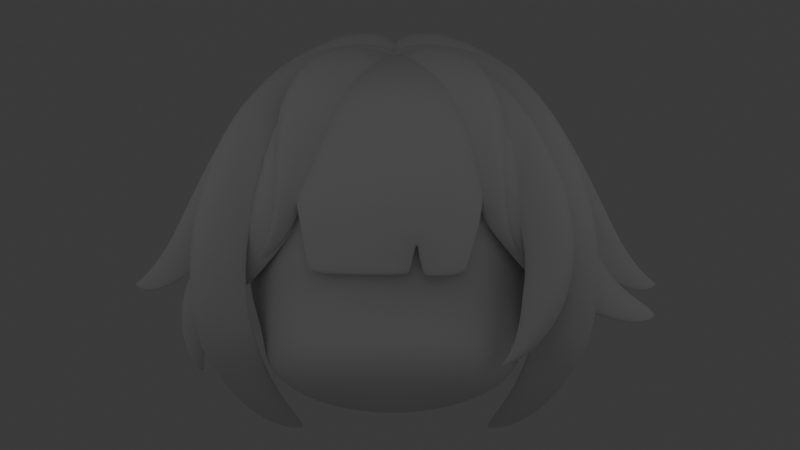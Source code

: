 # Source: Part1.blend  (saved by Blender 5.2.44; exported with 4.5.12 LTS)
import bpy
from mathutils import Matrix  # noqa: F401  (used for matrix-valued properties, if any)

bpy.ops.wm.read_factory_settings(use_empty=True)
scene = bpy.context.scene
scene.name = 'Scene'

# ---- collections
col_collection = bpy.data.collections.new('Collection'); scene.collection.children.link(col_collection)
col_hair = bpy.data.collections.new('Hair'); scene.collection.children.link(col_hair)

# ---- node groups
ng_smooth_by_angle = bpy.data.node_groups.new('Smooth by Angle', 'GeometryNodeTree')
_s = ng_smooth_by_angle.interface.new_socket(name='Mesh', in_out='OUTPUT', socket_type='NodeSocketGeometry')
_s = ng_smooth_by_angle.interface.new_socket(name='Mesh', in_out='INPUT', socket_type='NodeSocketGeometry')
_s = ng_smooth_by_angle.interface.new_socket(name='Angle', in_out='INPUT', socket_type='NodeSocketFloat')
_s.subtype = 'ANGLE'
_s.default_value = 0.5236
_s.min_value = 0.0
_s.max_value = 3.142
_s.description = 'Maximum face angle for smooth edges'
_s = ng_smooth_by_angle.interface.new_socket(name='Ignore Sharpness', in_out='INPUT', socket_type='NodeSocketBool')
_s.force_non_field = True
ng_smooth_by_angle.is_modifier = True
_N = ng_smooth_by_angle.nodes; _L = ng_smooth_by_angle.links
n0 = _N.new('GeometryNodeSetShadeSmooth'); n0.name = 'Set Shade Smooth'; n0.location = (120, -80)
n0.domain = 'EDGE'
n1 = _N.new('GeometryNodeSetShadeSmooth'); n1.name = 'Set Shade Smooth.001'; n1.location = (300, -80)
n2 = _N.new('NodeGroupOutput'); n2.name = 'Group Output'; n2.location = (480, -80)
n3 = _N.new('GeometryNodeInputMeshEdgeAngle'); n3.name = 'Edge Angle'; n3.location = (-440, -240)
n4 = _N.new('NodeGroupInput'); n4.name = 'Group Input'; n4.location = (-80, -80)
n5 = _N.new('GeometryNodeInputEdgeSmooth'); n5.name = 'Is Edge Smooth'; n5.location = (-260, -120)
n6 = _N.new('GeometryNodeInputShadeSmooth'); n6.name = 'Is Shade Smooth'; n6.location = (-440, -397)
n7 = _N.new('FunctionNodeCompare'); n7.name = 'Compare'; n7.location = (-260, -260)
n7.operation = 'LESS_EQUAL'
n8 = _N.new('FunctionNodeBooleanMath'); n8.name = 'Boolean Math.001'; n8.location = (-80, -260)
n9 = _N.new('NodeGroupInput'); n9.name = 'Group Input.001'; n9.location = (-440, -329)
n10 = _N.new('NodeGroupInput'); n10.name = 'Group Input.002'; n10.location = (-259, -189)
n11 = _N.new('FunctionNodeBooleanMath'); n11.name = 'Boolean Math'; n11.location = (-80, -149)
n11.operation = 'OR'
n12 = _N.new('FunctionNodeBooleanMath'); n12.name = 'Boolean Math.002'; n12.location = (-260, -380)
n12.operation = 'OR'
n13 = _N.new('NodeGroupInput'); n13.name = 'Group Input.003'; n13.location = (-440, -460)
_L.new(n3.outputs[0], n7.inputs[0])
_L.new(n1.outputs[0], n2.inputs[0])
_L.new(n9.outputs[1], n7.inputs[1])
_L.new(n7.outputs[0], n8.inputs[0])
_L.new(n4.outputs[0], n0.inputs[0])
_L.new(n0.outputs[0], n1.inputs[0])
_L.new(n8.outputs[0], n0.inputs[2])
_L.new(n10.outputs[2], n11.inputs[1])
_L.new(n5.outputs[0], n11.inputs[0])
_L.new(n11.outputs[0], n0.inputs[1])
_L.new(n13.outputs[2], n12.inputs[1])
_L.new(n6.outputs[0], n12.inputs[0])
_L.new(n12.outputs[0], n8.inputs[1])
n2.is_active_output = True

# ---- world
world_world = bpy.data.worlds.new('World'); scene.world = world_world
world_world.use_nodes = True; world_world.node_tree.nodes.clear()
_N = world_world.node_tree.nodes; _L = world_world.node_tree.links
n0 = _N.new('ShaderNodeOutputWorld'); n0.name = 'World Output'; n0.location = (200, 100)
n1 = _N.new('ShaderNodeBackground'); n1.name = 'Background'; n1.location = (-200, 100)
n1.inputs[0].default_value = (0.05088, 0.05088, 0.05088, 1.0)
_L.new(n1.outputs[0], n0.inputs[0])
n0.is_active_output = True
world_world.color = (0.05088, 0.05088, 0.05088)
world_world.sun_shadow_jitter_overblur = 0.0

# ---- cameras
cam_camera = bpy.data.cameras.new('Camera')
cam_camera.clip_end = 100.0
cam_camera.ortho_scale = 7.314

# ---- lights
light_x = bpy.data.lights.new('面光', 'AREA')
light_x.size = 5.542
light_x.size_y = 1.0
light_001 = bpy.data.lights.new('面光.001', 'AREA')
light_001.size = 5.542
light_001.size_y = 1.0
light_002 = bpy.data.lights.new('面光.002', 'AREA')
light_002.size = 5.542
light_002.size_y = 1.0
light_003 = bpy.data.lights.new('面光.003', 'AREA')
light_003.size = 5.542
light_003.size_y = 1.0

# ---- meshes
me_x = bpy.data.meshes.new('立方体')
me_x.from_pydata([(0.7901, -0.8341, -0.3759), (0.556, -0.6829, 1.545), (0.701, 0.7807, -0.11), (0.5651, 0.6933, 1.587), (0.0, 1.007, -0.2906), (0.0, 0.8256, 1.679), (0.0, -1.033, -0.6347), (0.0, -0.9001, 1.647), (0.9181, -0.01523, -0.3708), (0.7447, 4.628e-05, 1.636), (0.0, 4.628e-05, 1.859), (0.0, -0.004804, -0.7483), (0.3748, 0.7585, 1.613), (0.9134, 0.4803, -0.2557), (0.7145, -0.4306, 1.614), (0.5235, -1.011, -0.5772), (0.7045, 0.8291, 1.358), (0.6755, -0.8034, 1.355), (0.5006, 0.9233, -0.238), (0.369, -0.8386, 1.599), (0.0, -0.4365, 1.819), (0.0, -0.5748, -0.7777), (0.0, -1.1, 1.339), (0.0, 1.12, 1.384), (0.9688, -0.5518, -0.4624), (0.7155, 0.4313, 1.615), (0.0, 0.4366, 1.819), (0.0, 0.552, -0.6095), (0.4064, 4.628e-05, 1.825), (0.5673, -0.007858, -0.6508), (0.9882, -0.0004138, 1.367), (0.4511, 1.049, 1.381), (0.9168, -0.4605, 1.36), (0.555, -0.5703, -0.6954), (0.403, -0.4331, 1.778), (0.4506, -1.069, 1.37), (0.403, 0.4332, 1.778), (0.5516, 0.536, -0.5236), (0.9173, 0.4598, 1.366), (0.7437, 0.8752, 0.9742), (0.7697, 0.9009, 0.6316), (0.7439, -0.8818, 0.9037), (0.7636, -0.8896, 0.5449), (0.0, -1.246, 0.5315), (0.0, -1.219, 0.8968), (0.0, 1.241, 0.6274), (0.0, 1.209, 0.981), (1.13, -0.004805, 0.6135), (1.089, -0.002502, 0.9753), (1.004, -0.4841, 0.9505), (1.041, -0.5002, 0.5846), (0.4727, 1.124, 0.9825), (0.4893, 1.155, 0.628), (0.4718, -1.133, 0.8999), (0.4841, -1.158, 0.5332), (1.003, 0.479, 0.9911), (1.045, 0.4924, 0.6303), (0.8061, 0.9193, 0.3095), (0.7419, 0.8133, -0.02476), (0.7969, -0.8503, 0.1001), (0.7858, -0.8994, -0.2338), (0.0, 1.17, -0.07751), (0.0, 1.244, 0.2884), (0.0, -1.328, -0.2295), (0.0, -1.062, 0.006334), (0.9959, -0.012, -0.1383), (1.142, -0.00867, 0.2156), (1.059, -0.5462, 0.1456), (0.9253, -0.6111, -0.1768), (0.5084, 1.165, 0.2934), (0.4767, 1.046, -0.04653), (0.5021, -0.9836, 0.02319), (0.5232, -1.254, -0.2766), (1.066, 0.5071, 0.2646), (0.9263, 0.5164, -0.08912)], [], [(23, 5, 12, 31), (31, 12, 3, 16), (30, 9, 14, 32), (32, 14, 1, 17), (11, 29, 33, 21), (29, 8, 24, 33), (33, 24, 0, 15), (21, 33, 15, 6), (9, 28, 34, 14), (28, 10, 20, 34), (34, 20, 7, 19), (14, 34, 19, 1), (17, 1, 19, 35), (35, 19, 7, 22), (3, 12, 36, 25), (12, 5, 26, 36), (36, 26, 10, 28), (25, 36, 28, 9), (4, 18, 37, 27), (18, 2, 13, 37), (37, 13, 8, 29), (27, 37, 29, 11), (16, 3, 25, 38), (38, 25, 9, 30), (48, 49, 50, 47), (49, 41, 42, 50), (46, 51, 52, 45), (51, 39, 40, 52), (41, 53, 54, 42), (53, 44, 43, 54), (39, 55, 56, 40), (55, 48, 47, 56), (39, 16, 38, 55), (51, 31, 16, 39), (41, 17, 35, 53), (49, 32, 17, 41), (53, 35, 22, 44), (46, 23, 31, 51), (55, 38, 30, 48), (48, 30, 32, 49), (66, 67, 68, 65), (60, 68, 67, 59), (62, 69, 70, 61), (58, 70, 69, 57), (59, 71, 72, 60), (63, 72, 71, 64), (57, 73, 74, 58), (65, 74, 73, 66), (2, 58, 74, 13), (57, 40, 56, 73), (18, 70, 58, 2), (69, 52, 40, 57), (0, 60, 72, 15), (59, 42, 54, 71), (24, 68, 60, 0), (67, 50, 42, 59), (4, 61, 70, 18), (62, 45, 52, 69), (15, 72, 63, 6), (71, 54, 43, 64), (13, 74, 65, 8), (8, 65, 68, 24), (73, 56, 47, 66), (66, 47, 50, 67)])
me_x.polygons.foreach_set('use_smooth', [True] * 64)
_uv = me_x.uv_layers.new(name='UV贴图')
_uv.uv.foreach_set('vector', [0.01222, 0.6077, 0.0363, 0.5341, 0.1358, 0.5402, 0.1215, 0.6097, 0.1215, 0.6097, 0.1358, 0.5402, 0.2057, 0.5565, 0.2216, 0.6127, 0.4179, 0.7392, 0.503, 0.7334, 0.5118, 0.8359, 0.4374, 0.8481, 0.4374, 0.8481, 0.5118, 0.8359, 0.529, 0.9039, 0.4904, 0.9348, 0.3804, 0.2681, 0.5165, 0.2613, 0.5214, 0.3938, 0.3896, 0.4012, 0.5165, 0.2613, 0.643, 0.2377, 0.6391, 0.3659, 0.5214, 0.3938, 0.5214, 0.3938, 0.6391, 0.3659, 0.6264, 0.4382, 0.543, 0.477, 0.3896, 0.4012, 0.5214, 0.3938, 0.543, 0.477, 0.4194, 0.4874, 0.503, 0.7334, 0.6028, 0.7292, 0.6043, 0.8326, 0.5118, 0.8359, 0.6028, 0.7292, 0.7075, 0.7265, 0.7075, 0.8309, 0.6043, 0.8326, 0.6043, 0.8326, 0.7075, 0.8309, 0.7006, 0.9256, 0.5989, 0.9209, 0.5118, 0.8359, 0.6043, 0.8326, 0.5989, 0.9209, 0.529, 0.9039, 0.1641, 0.06671, 0.1816, 0.0134, 0.2521, -1.329e-08, 0.2642, 0.06482, 0.5777, 0.9852, 0.5989, 0.9209, 0.7006, 0.9256, 0.6852, 1.0, 0.5184, 0.5644, 0.5872, 0.5432, 0.5979, 0.6271, 0.5055, 0.6313, 0.5872, 0.5432, 0.6884, 0.5341, 0.7011, 0.6238, 0.5979, 0.6271, 0.5979, 0.6271, 0.7011, 0.6238, 0.7075, 0.7265, 0.6028, 0.7292, 0.5055, 0.6313, 0.5979, 0.6271, 0.6028, 0.7292, 0.503, 0.7334, 0.3957, -1.043e-08, 0.522, 0.005065, 0.5142, 0.1225, 0.3804, 0.1265, 0.522, 0.005065, 0.6088, 0.02148, 0.6311, 0.1074, 0.5142, 0.1225, 0.5142, 0.1225, 0.6311, 0.1074, 0.643, 0.2377, 0.5165, 0.2613, 0.3804, 0.1265, 0.5142, 0.1225, 0.5165, 0.2613, 0.3804, 0.2681, 0.4785, 0.5414, 0.5184, 0.5644, 0.5055, 0.6313, 0.4308, 0.6298, 0.4308, 0.6298, 0.5055, 0.6313, 0.503, 0.7334, 0.4179, 0.7392, 0.01131, 0.1505, 0.06824, 0.1449, 0.06162, 0.2059, 0.002823, 0.2108, 0.06824, 0.1449, 0.1556, 0.1437, 0.1499, 0.2075, 0.06162, 0.2059, 0.004417, 0.6756, 0.1197, 0.6766, 0.1202, 0.7375, 0.001179, 0.7363, 0.1197, 0.6766, 0.2281, 0.6779, 0.2318, 0.7389, 0.1202, 0.7375, 0.1556, 0.1437, 0.2644, 0.1456, 0.2623, 0.2082, 0.1499, 0.2075, 0.2644, 0.1456, 0.3795, 0.151, 0.3804, 0.2133, 0.2623, 0.2082, 0.2281, 0.6779, 0.3152, 0.6805, 0.321, 0.7417, 0.2318, 0.7389, 0.3152, 0.6805, 0.3724, 0.6852, 0.3793, 0.7467, 0.321, 0.7417, 0.2281, 0.6779, 0.2216, 0.6127, 0.3, 0.6122, 0.3152, 0.6805, 0.1197, 0.6766, 0.1215, 0.6097, 0.2216, 0.6127, 0.2281, 0.6779, 0.1556, 0.1437, 0.1641, 0.06671, 0.2642, 0.06482, 0.2644, 0.1456, 0.06824, 0.1449, 0.08577, 0.07073, 0.1641, 0.06671, 0.1556, 0.1437, 0.2644, 0.1456, 0.2642, 0.06482, 0.3734, 0.06882, 0.3795, 0.151, 0.004417, 0.6756, 0.01222, 0.6077, 0.1215, 0.6097, 0.1197, 0.6766, 0.397, 0.6295, 0.4308, 0.6298, 0.4179, 0.7392, 0.3799, 0.7443, 0.3799, 0.7443, 0.4179, 0.7392, 0.4374, 0.8481, 0.4017, 0.8585, 1.303e-09, 0.2997, 0.06084, 0.3033, 0.07655, 0.3818, 0.01354, 0.3874, 0.1481, 0.3938, 0.07655, 0.3818, 0.06084, 0.3033, 0.1324, 0.332, -5.088e-09, 0.8169, 0.1228, 0.817, 0.1304, 0.9048, 0.004796, 0.9039, 0.2319, 0.9049, 0.1304, 0.9048, 0.1228, 0.817, 0.2346, 0.8161, 0.7533, 0.2285, 0.7705, 0.1321, 0.8412, 0.1201, 0.7986, 0.2259, 0.8204, 3.741e-08, 0.8412, 0.1201, 0.7705, 0.1321, 0.7533, 0.01371, 0.2346, 0.8161, 0.3222, 0.8238, 0.3076, 0.9112, 0.2319, 0.9049, 0.7107, 0.2077, 0.6867, 0.08388, 0.7274, 0.06069, 0.7533, 0.1811, 0.2264, 0.9609, 0.2319, 0.9049, 0.3076, 0.9112, 0.2773, 0.9954, 0.2346, 0.8161, 0.2318, 0.7389, 0.321, 0.7417, 0.3222, 0.8238, 0.1423, 0.9883, 0.1304, 0.9048, 0.2319, 0.9049, 0.2264, 0.9609, 0.1228, 0.817, 0.1202, 0.7375, 0.2318, 0.7389, 0.2346, 0.8161, 0.1532, 0.4734, 0.1481, 0.3938, 0.2577, 0.3958, 0.236, 0.5131, 0.1324, 0.332, 0.1499, 0.2075, 0.2623, 0.2082, 0.2378, 0.3691, 0.1004, 0.4959, 0.07655, 0.3818, 0.1481, 0.3938, 0.1532, 0.4734, 0.06084, 0.3033, 0.06162, 0.2059, 0.1499, 0.2075, 0.1324, 0.332, 0.0166, 0.9954, 0.004796, 0.9039, 0.1304, 0.9048, 0.1423, 0.9883, -5.088e-09, 0.8169, 0.001179, 0.7363, 0.1202, 0.7375, 0.1228, 0.817, 0.236, 0.5131, 0.2577, 0.3958, 0.3804, 0.4044, 0.3572, 0.5341, 0.2378, 0.3691, 0.2623, 0.2082, 0.3804, 0.2133, 0.359, 0.3783, 0.6311, 0.1074, 0.6867, 0.08388, 0.7107, 0.2077, 0.643, 0.2377, 0.643, 0.2377, 0.7107, 0.2077, 0.7066, 0.3465, 0.6391, 0.3659, 0.3222, 0.8238, 0.321, 0.7417, 0.3793, 0.7467, 0.3799, 0.8364, 1.303e-09, 0.2997, 0.002823, 0.2108, 0.06162, 0.2059, 0.06084, 0.3033])
me_x.update()
me_001 = bpy.data.meshes.new('立方体.001')
me_001.from_pydata([(0.0, -1.027, 1.735), (0.03094, -0.3527, 1.957), (0.7274, -0.8852, 1.784), (0.0, -0.5187, 1.916), (0.0, -1.223, 1.412), (0.4925, -0.2748, 1.923), (0.5893, -0.4188, 1.86), (0.7691, -1.152, 1.444), (0.1907, -1.256, 0.4544), (0.0, -1.301, 0.9361), (0.7641, -1.215, 0.9916), (0.7163, -1.24, 0.6233), (0.1303, -1.237, 0.2494), (0.5119, -1.163, 0.2694), (-1.039, -0.8767, 1.86), (-0.8149, -0.1862, 1.982), (-0.9039, -0.625, 1.955), (-1.07, -1.042, 1.57), (-0.9252, -1.215, 0.8799), (-0.7939, -1.24, 0.6067), (-0.648, -1.174, 0.2596), (0.3259, -1.013, 1.724), (0.2271, -0.356, 1.944), (0.2606, -0.5059, 1.891), (0.33, -1.187, 1.415), (0.3334, -1.258, 0.9515), (0.1339, -1.252, 0.4386), (0.1983, -1.202, 0.2586), (0.162, -1.27, 0.2662), (-0.6914, -1.207, 0.2852), (0.5255, -1.179, 0.3046), (0.184, -1.223, 0.266)], [], [(22, 1, 3, 23), (23, 3, 0, 21), (24, 21, 0, 4), (25, 9, 8, 26), (25, 24, 4, 9), (15, 16, 3, 1), (16, 14, 0, 3), (17, 4, 0, 14), (18, 19, 8, 9), (18, 9, 4, 17), (29, 28, 8, 19), (30, 11, 26, 31), (10, 7, 24, 25), (10, 25, 26, 11), (7, 2, 21, 24), (6, 23, 21, 2), (5, 22, 23, 6), (20, 12, 28, 29), (13, 30, 31, 27)])
me_001.polygons.foreach_set('use_smooth', [True] * 19)
_uv = me_001.uv_layers.new(name='UV贴图')
_uv.uv.foreach_set('vector', [0.6552, 0.7279, 0.7075, 0.7265, 0.7075, 0.8309, 0.6559, 0.8317, 0.6559, 0.8317, 0.7075, 0.8309, 0.7006, 0.9256, 0.6497, 0.9232, 0.6315, 0.9926, 0.6497, 0.9232, 0.7006, 0.9256, 0.6852, 1.0, 0.322, 0.1483, 0.3795, 0.151, 0.3497, 0.212, 0.3438, 0.2117, 0.322, 0.1483, 0.3188, 0.06682, 0.3734, 0.06882, 0.3795, 0.151, 0.6028, 0.7292, 0.6043, 0.8326, 0.7075, 0.8309, 0.7075, 0.7265, 0.6043, 0.8326, 0.5989, 0.9209, 0.7006, 0.9256, 0.7075, 0.8309, 0.5777, 0.9852, 0.6852, 1.0, 0.7006, 0.9256, 0.5989, 0.9209, 0.2644, 0.1456, 0.2623, 0.2082, 0.3497, 0.212, 0.3795, 0.151, 0.2644, 0.1456, 0.3795, 0.151, 0.3734, 0.06882, 0.2642, 0.06482, 0.2424, 0.3389, 0.3368, 0.3455, 0.3497, 0.212, 0.2623, 0.2082, 0.2401, 0.3538, 0.2623, 0.2082, 0.3438, 0.2117, 0.3027, 0.3583, 0.2644, 0.1456, 0.2642, 0.06482, 0.3188, 0.06682, 0.322, 0.1483, 0.2644, 0.1456, 0.322, 0.1483, 0.3438, 0.2117, 0.2623, 0.2082, 0.5777, 0.9852, 0.5989, 0.9209, 0.6497, 0.9232, 0.6315, 0.9926, 0.6043, 0.8326, 0.6559, 0.8317, 0.6497, 0.9232, 0.5989, 0.9209, 0.6028, 0.7292, 0.6552, 0.7279, 0.6559, 0.8317, 0.6043, 0.8326, 0.2378, 0.3691, 0.3338, 0.3764, 0.3368, 0.3455, 0.2424, 0.3389, 0.2378, 0.3691, 0.2401, 0.3538, 0.3027, 0.3583, 0.2984, 0.3737])
me_001.update()

# ---- curves / text
cu_007 = bpy.data.curves.new('贝塞尔曲线.007', 'CURVE')
cu_007.dimensions = '3D'
_sp = cu_007.splines.new('BEZIER'); _sp.bezier_points.add(2)
_sp.bezier_points.foreach_set('co', [0.3151, -0.2004, 2.284, 1.208, -0.9089, 1.751, 1.071, -1.295, 0.408])
_sp.bezier_points.foreach_set('handle_left', [-0.1852, 0.3398, 2.139, 1.058, -0.8046, 2.277, 1.414, -0.9035, 0.794])
_sp.bezier_points.foreach_set('handle_right', [0.6008, -0.5089, 2.367, 1.381, -1.03, 1.141, 0.8796, -1.514, 0.1922])
for _p, _l, _r in zip(_sp.bezier_points, ['ALIGNED', 'ALIGNED', 'ALIGNED'], ['ALIGNED', 'ALIGNED', 'ALIGNED']): _p.handle_left_type = _l; _p.handle_right_type = _r
_sp.bezier_points.foreach_set('radius', [1.832, 1.446, 0.03184])
_sp.order_u = 0
_sp.order_v = 0
cu_007.use_path = True
cu_007.bevel_mode = 'OBJECT'
cu_007.fill_mode = 'FULL'
cu_001 = bpy.data.curves.new('贝塞尔曲线.001', 'CURVE')
cu_001.dimensions = '3D'
_sp = cu_001.splines.new('BEZIER'); _sp.bezier_points.add(3)
_sp.bezier_points.foreach_set('co', [0.1051, -0.009394, 2.258, 0.6066, -1.309, 1.941, 0.67, -1.706, -0.2731, -0.3196, -0.9809, -1.305])
_sp.bezier_points.foreach_set('handle_left', [0.3698, 0.523, 1.8, 0.3686, -1.069, 2.272, 1.054, -1.928, 0.5843, -0.1807, -1.118, -1.26])
_sp.bezier_points.foreach_set('handle_right', [-0.08352, -0.3887, 2.584, 0.9019, -1.608, 1.529, 0.3452, -1.519, -0.9977, -0.5849, -0.72, -1.392])
for _p, _l, _r in zip(_sp.bezier_points, ['ALIGNED', 'ALIGNED', 'ALIGNED', 'ALIGNED'], ['ALIGNED', 'ALIGNED', 'ALIGNED', 'ALIGNED']): _p.handle_left_type = _l; _p.handle_right_type = _r
_sp.bezier_points.foreach_set('radius', [2.382, 1.529, 1.673, 0.03184])
_sp.bezier_points.foreach_set('tilt', [0.0, 0.0, 0.1285, -0.6639])
_sp.order_u = 0
_sp.order_v = 0
cu_001.use_path = True
cu_001.bevel_mode = 'OBJECT'
cu_001.fill_mode = 'FULL'
cu_x = bpy.data.curves.new('贝塞尔圆环', 'CURVE')
cu_x.dimensions = '3D'
_sp = cu_x.splines.new('BEZIER'); _sp.bezier_points.add(3)
_sp.bezier_points.foreach_set('co', [-0.06427, 0.1445, 0.003696, 0.1444, -0.06411, -0.006901, -0.06427, -0.01597, -0.0004085, -0.273, -0.06438, 0.003613])
_sp.bezier_points.foreach_set('handle_left', [-0.1403, 0.1444, 0.005612, 0.1305, 0.05027, -0.003624, 0.01937, -0.01591, -0.002515, -0.2969, -0.1445, 0.002167])
_sp.bezier_points.foreach_set('handle_right', [0.01181, 0.1445, 0.00178, 0.1545, -0.1471, -0.009279, -0.1479, -0.01602, 0.001698, -0.24, 0.04605, 0.005607])
for _p, _l, _r in zip(_sp.bezier_points, ['ALIGNED', 'ALIGNED', 'AUTO', 'ALIGNED'], ['ALIGNED', 'ALIGNED', 'AUTO', 'ALIGNED']): _p.handle_left_type = _l; _p.handle_right_type = _r
_sp.order_u = 0
_sp.order_v = 0
_sp.use_cyclic_u = True
cu_x.use_path = True
cu_x.fill_mode = 'FULL'
cu_002 = bpy.data.curves.new('贝塞尔曲线.002', 'CURVE')
cu_002.dimensions = '3D'
_sp = cu_002.splines.new('BEZIER'); _sp.bezier_points.add(2)
_sp.bezier_points.foreach_set('co', [-0.2199, 0.06362, 2.093, 0.7913, -0.9252, 1.478, 0.6449, -1.542, 0.1822])
_sp.bezier_points.foreach_set('handle_left', [-0.4392, 0.7143, 1.791, -0.2636, -0.5211, 2.176, 1.025, -1.38, 0.3677])
_sp.bezier_points.foreach_set('handle_right', [-0.05469, -0.4266, 2.321, 1.036, -1.019, 1.315, 0.3411, -1.671, 0.03405])
for _p, _l, _r in zip(_sp.bezier_points, ['ALIGNED', 'ALIGNED', 'ALIGNED'], ['ALIGNED', 'ALIGNED', 'ALIGNED']): _p.handle_left_type = _l; _p.handle_right_type = _r
_sp.bezier_points.foreach_set('radius', [1.832, 2.779, 0.03184])
_sp.order_u = 0
_sp.order_v = 0
cu_002.use_path = True
cu_002.bevel_mode = 'OBJECT'
cu_002.fill_mode = 'FULL'
cu_003 = bpy.data.curves.new('贝塞尔曲线.003', 'CURVE')
cu_003.dimensions = '3D'
_sp = cu_003.splines.new('BEZIER'); _sp.bezier_points.add(4)
_sp.bezier_points.foreach_set('co', [-0.08544, 0.1599, 1.855, -0.1426, -0.03652, 2.199, -0.1253, -0.9447, 2.375, -0.05032, -2.109, 0.709, -0.2949, -2.76, 0.2139])
_sp.bezier_points.foreach_set('handle_left', [-0.01771, 0.1011, 1.648, -0.09782, -0.03505, 1.777, -0.1814, -0.5478, 2.588, 0.02943, -1.925, 0.9865, -0.2884, -2.673, 0.2064])
_sp.bezier_points.foreach_set('handle_right', [-0.1629, 0.2272, 2.091, -0.2059, -0.0386, 2.795, -0.0461, -1.506, 2.074, -0.1754, -2.398, 0.2739, -0.3043, -2.886, 0.2247])
for _p, _l, _r in zip(_sp.bezier_points, ['ALIGNED', 'ALIGNED', 'ALIGNED', 'ALIGNED', 'ALIGNED'], ['ALIGNED', 'ALIGNED', 'ALIGNED', 'ALIGNED', 'ALIGNED']): _p.handle_left_type = _l; _p.handle_right_type = _r
_sp.bezier_points.foreach_set('radius', [1.832, 2.004, 1.574, 1.501, 0.03184])
_sp.bezier_points.foreach_set('tilt', [0.8177, 1.807, 1.84, 1.416, 1.938])
_sp.order_u = 0
_sp.order_v = 0
cu_003.use_path = True
cu_003.bevel_mode = 'OBJECT'
cu_003.fill_mode = 'FULL'
cu_004 = bpy.data.curves.new('贝塞尔曲线.004', 'CURVE')
cu_004.dimensions = '3D'
cu_004.use_path = True
cu_004.bevel_mode = 'OBJECT'
cu_004.fill_mode = 'FULL'
cu_005 = bpy.data.curves.new('贝塞尔曲线.005', 'CURVE')
cu_005.dimensions = '3D'
cu_005.use_path = True
cu_005.bevel_mode = 'OBJECT'
cu_005.fill_mode = 'FULL'
cu_008 = bpy.data.curves.new('贝塞尔曲线.008', 'CURVE')
cu_008.dimensions = '3D'
_sp = cu_008.splines.new('BEZIER'); _sp.bezier_points.add(2)
_sp.bezier_points.foreach_set('co', [-0.1359, -1.401, 0.5479, -0.04461, -1.976, 0.1477, 0.008514, -1.987, -0.6796])
_sp.bezier_points.foreach_set('handle_left', [-0.1422, -1.283, 0.5554, -0.06932, -1.873, 0.3703, 0.01105, -2.043, -0.6258])
_sp.bezier_points.foreach_set('handle_right', [-0.1242, -1.618, 0.5341, 0.000637, -2.166, -0.26, 0.005325, -1.918, -0.7472])
for _p, _l, _r in zip(_sp.bezier_points, ['ALIGNED', 'ALIGNED', 'ALIGNED'], ['ALIGNED', 'ALIGNED', 'ALIGNED']): _p.handle_left_type = _l; _p.handle_right_type = _r
_sp.bezier_points.foreach_set('radius', [2.329, 1.475, 0.03184])
_sp.bezier_points.foreach_set('tilt', [6.319, 6.153, 5.987])
_sp.order_u = 0
_sp.order_v = 0
cu_008.use_path = True
cu_008.bevel_mode = 'OBJECT'
cu_008.fill_mode = 'FULL'
cu_009 = bpy.data.curves.new('贝塞尔曲线.009', 'CURVE')
cu_009.dimensions = '3D'
_sp = cu_009.splines.new('BEZIER'); _sp.bezier_points.add(3)
_sp.bezier_points.foreach_set('co', [0.6403, 0.2151, 2.159, 1.242, 1.316, 1.085, 1.396, 1.329, 0.06087, 1.416, 0.9737, -0.5149])
_sp.bezier_points.foreach_set('handle_left', [0.5586, -0.01564, 2.055, 1.14, 1.144, 1.656, 1.375, 1.379, 0.248, 1.413, 1.111, -0.43])
_sp.bezier_points.foreach_set('handle_right', [0.7985, 0.6618, 2.36, 1.339, 1.48, 0.5412, 1.432, 1.243, -0.2613, 1.42, 0.7804, -0.6343])
for _p, _l, _r in zip(_sp.bezier_points, ['ALIGNED', 'ALIGNED', 'ALIGNED', 'ALIGNED'], ['ALIGNED', 'ALIGNED', 'ALIGNED', 'ALIGNED']): _p.handle_left_type = _l; _p.handle_right_type = _r
_sp.bezier_points.foreach_set('radius', [1.791, 1.435, 0.9645, 9.729e-05])
_sp.bezier_points.foreach_set('tilt', [0.0, 0.4609, 0.6694, 0.4931])
_sp.order_u = 0
_sp.order_v = 0
cu_009.use_path = True
cu_009.bevel_mode = 'OBJECT'
cu_009.fill_mode = 'FULL'
cu_010 = bpy.data.curves.new('贝塞尔曲线.010', 'CURVE')
cu_010.dimensions = '3D'
_sp = cu_010.splines.new('BEZIER'); _sp.bezier_points.add(2)
_sp.bezier_points.foreach_set('co', [0.3604, 1.089, 1.133, 0.3487, 1.736, 0.3773, 0.157, 2.64, -0.0945])
_sp.bezier_points.foreach_set('handle_left', [0.2908, 0.7739, 1.263, 0.3409, 1.485, 0.6791, 0.1582, 2.631, -0.09557])
_sp.bezier_points.foreach_set('handle_right', [0.4083, 1.307, 1.043, 0.3612, 2.139, -0.108, 0.1401, 2.772, -0.07977])
for _p, _l, _r in zip(_sp.bezier_points, ['ALIGNED', 'ALIGNED', 'ALIGNED'], ['ALIGNED', 'ALIGNED', 'ALIGNED']): _p.handle_left_type = _l; _p.handle_right_type = _r
_sp.bezier_points.foreach_set('radius', [3.514, 2.338, 0.03184])
_sp.bezier_points.foreach_set('tilt', [6.319, 6.319, 5.987])
_sp.order_u = 0
_sp.order_v = 0
cu_010.use_path = True
cu_010.bevel_mode = 'OBJECT'
cu_010.fill_mode = 'FULL'

# ---- objects
ob_aaacankao = bpy.data.objects.new('AaaCANKAO', None)
ob_head = bpy.data.objects.new('Head', me_x)
ob_camera = bpy.data.objects.new('Camera', cam_camera)
ob_x = bpy.data.objects.new('面光', light_x)
ob_001 = bpy.data.objects.new('面光.001', light_001)
ob_002 = bpy.data.objects.new('面光.002', light_002)
ob_003 = bpy.data.objects.new('面光.003', light_003)
ob_front = bpy.data.objects.new('Front', me_001)
ob_front_beside = bpy.data.objects.new('Front_Beside', cu_007)
ob_front_beside_2 = bpy.data.objects.new('Front_Beside_2', cu_001)
ob_shape = bpy.data.objects.new('Shape', cu_x)
ob_front_wide = bpy.data.objects.new('Front_Wide', cu_002)
ob_side = bpy.data.objects.new('Side', cu_003)
ob_side_001 = bpy.data.objects.new('Side.001', cu_004)
ob_side_002 = bpy.data.objects.new('Side.002', cu_005)
ob_side_003 = bpy.data.objects.new('Side.003', cu_008)
ob_front_beside_2_001 = bpy.data.objects.new('Front_Beside_2.001', cu_009)
ob_side_004 = bpy.data.objects.new('Side.004', cu_010)

# ---- transforms, parenting, visibility, modifiers, constraints
ob_aaacankao.location = (0.0, 0.0, 0.0)
ob_aaacankao.rotation_euler = (1.571, -0.0, -0.0)
ob_aaacankao.scale = (1.69, 1.69, 1.69)
ob_aaacankao.empty_display_type = 'IMAGE'
ob_aaacankao.empty_display_size = 5.0
ob_aaacankao.empty_image_depth = 'FRONT'
ob_aaacankao.use_empty_image_alpha = True
ob_aaacankao.color = (1.0, 1.0, 1.0, 0.3)
ob_aaacankao.hide_select = True
ob_head.location = (-0.0227, 7.092e-09, -0.05278)
ob_head.scale = (1.342, 1.342, 1.342)
_m = ob_head.modifiers.new('镜像', 'MIRROR')
_m.use_clip = True
_m = ob_head.modifiers.new('Subdivision', 'SUBSURF')
_m.levels = 2
_m = ob_head.modifiers.new('按角度平滑', 'NODES')
_m.node_group = ng_smooth_by_angle
_m.use_pin_to_last = True
_m.show_group_selector = False
ob_camera.location = (-0.03645, -11.55, 0.3494)
ob_camera.rotation_euler = (1.612, -4.898e-08, -0.007598)
ob_camera.lock_rotations_4d = False
ob_camera.empty_display_type = 'ARROWS'
ob_camera.color = (0.0, 0.0, 0.0, 0.0)
ob_camera.display_type = 'WIRE'
ob_camera.lineart.crease_threshold = 0.0
ob_x.location = (-0.01007, -6.194, 2.636)
ob_x.rotation_euler = (1.243, 0.2622, -0.09488)
ob_001.location = (-5.929, -2.347, 2.636)
ob_001.rotation_euler = (1.392, -0.0443, -1.165)
ob_002.location = (5.857, -2.051, 2.636)
ob_002.rotation_euler = (1.426, 0.646, 1.22)
ob_003.location = (0.02474, 11.51, -1.926)
ob_003.rotation_euler = (1.947, 0.8039, 3.416)
ob_front.location = (-0.0227, 7.092e-09, -0.05278)
ob_front.scale = (1.342, 1.342, 1.342)
_m = ob_front.modifiers.new('缩裹', 'SHRINKWRAP')
_m.target = ob_head
_m.offset = 0.05
_m = ob_front.modifiers.new('实体化', 'SOLIDIFY')
_m.thickness = -0.09
_m = ob_front.modifiers.new('Subdivision', 'SUBSURF')
_m.levels = 2
_m = ob_front.modifiers.new('按角度平滑', 'NODES')
_m.node_group = ng_smooth_by_angle
_m.use_pin_to_last = True
_m.show_group_selector = False
ob_front_beside.location = (0.0, 0.0, 0.0)
ob_front_beside.rotation_euler = (0.0, -0.0, -1.609)
_m = ob_front_beside.modifiers.new('镜像', 'MIRROR')
_m.use_axis = (False, True, False)
ob_front_beside_2.location = (0.0, 0.0, 0.0)
ob_front_beside_2.rotation_euler = (0.0, -0.0, -1.584)
_m = ob_front_beside_2.modifiers.new('镜像', 'MIRROR')
_m.use_axis = (False, True, False)
ob_shape.location = (-6.355, 0.01385, 0.3206)
ob_front_wide.location = (0.01831, -0.05402, -1.363e-08)
ob_front_wide.rotation_euler = (0.0, -0.0, -1.612)
_m = ob_front_wide.modifiers.new('镜像', 'MIRROR')
_m.use_axis = (False, True, False)
ob_side.location = (0.0, 0.0, 0.0)
ob_side.rotation_euler = (0.0, -0.0, -1.584)
_m = ob_side.modifiers.new('镜像', 'MIRROR')
_m.use_axis = (False, True, False)
ob_side_001.location = (0.0, 0.0, 0.0)
ob_side_001.rotation_euler = (0.0, -0.0, -1.584)
_m = ob_side_001.modifiers.new('镜像', 'MIRROR')
_m.use_axis = (False, True, False)
ob_side_002.location = (0.0, 0.0, 0.0)
ob_side_002.rotation_euler = (0.0, -0.0, -1.584)
_m = ob_side_002.modifiers.new('镜像', 'MIRROR')
_m.use_axis = (False, True, False)
ob_side_003.location = (0.0, 0.0, 0.0)
ob_side_003.rotation_euler = (0.0, -0.0, -1.584)
ob_front_beside_2_001.location = (0.0, 0.0, 0.0)
ob_front_beside_2_001.rotation_euler = (0.0, -0.0, -1.584)
ob_side_004.location = (0.0, 0.0, 0.0)
ob_side_004.rotation_euler = (0.0, -0.0, -1.584)
cu_007.bevel_object = ob_shape
cu_001.bevel_object = ob_shape
cu_002.bevel_object = ob_shape
cu_003.bevel_object = ob_shape
cu_004.bevel_object = ob_shape
cu_005.bevel_object = ob_shape
cu_008.bevel_object = ob_shape
cu_009.bevel_object = ob_shape
cu_010.bevel_object = ob_shape

# ---- collection membership
scene.collection.objects.link(ob_aaacankao)
scene.collection.objects.link(ob_head)
col_collection.objects.link(ob_camera)
col_collection.objects.link(ob_x)
col_collection.objects.link(ob_001)
col_collection.objects.link(ob_002)
col_collection.objects.link(ob_003)
col_hair.objects.link(ob_front)
col_hair.objects.link(ob_front_beside)
col_hair.objects.link(ob_front_beside_2)
col_hair.objects.link(ob_shape)
col_hair.objects.link(ob_front_wide)
col_hair.objects.link(ob_side)
col_hair.objects.link(ob_side_001)
col_hair.objects.link(ob_side_002)
col_hair.objects.link(ob_side_003)
col_hair.objects.link(ob_front_beside_2_001)
col_hair.objects.link(ob_side_004)

# ---- scene / render settings (as saved in the file)
scene.camera = ob_camera
scene.frame_start = 0; scene.frame_end = 0; scene.frame_set(0)
scene.render.engine = 'BLENDER_EEVEE_NEXT'
scene.render.bake_bias = 0.0
scene.render.bake_samples = 0
scene.render.compositor_device = 'GPU'
scene.eevee.use_volume_custom_range = False
scene.eevee.fast_gi_thickness_near = 0.1
scene.eevee.fast_gi_thickness_far = 0.0
scene.eevee.ray_tracing_options.screen_trace_thickness = 0.1
bpy.context.view_layer.update()
